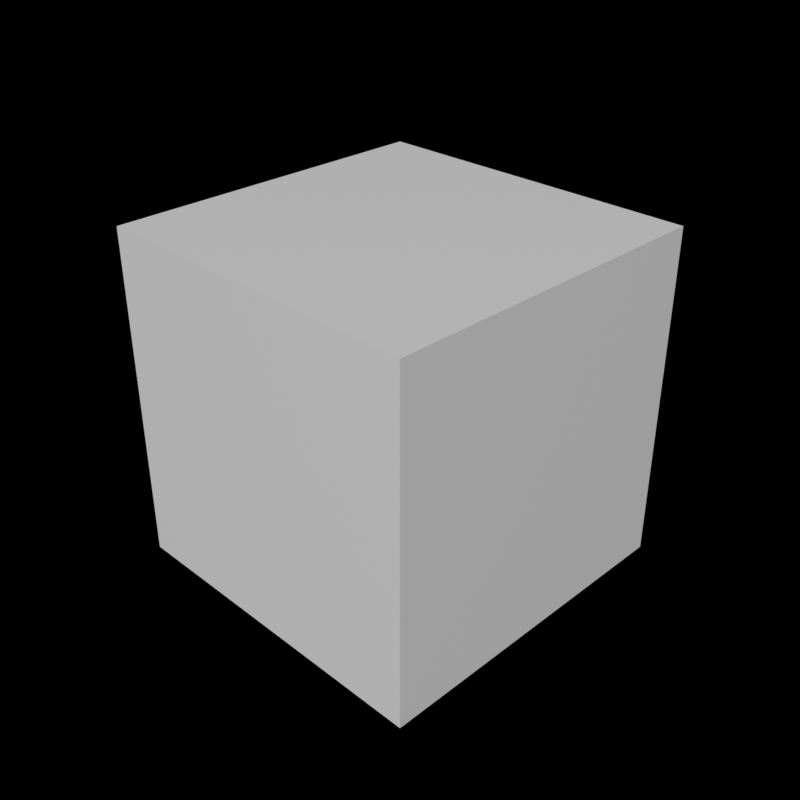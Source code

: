 # Source: jnt-sandbox-nodes.blend  (saved by Blender 4.3.34; exported with 4.5.12 LTS)
import bpy
from mathutils import Matrix  # noqa: F401  (used for matrix-valued properties, if any)

bpy.ops.wm.read_factory_settings(use_empty=True)
scene = bpy.context.scene
scene.name = 'Main'

# ---- collections
col_render = bpy.data.collections.new('Render'); scene.collection.children.link(col_render)
col_geometry = bpy.data.collections.new('Geometry'); scene.collection.children.link(col_geometry)

# ---- materials (node trees are filled in below, after node groups)
mat_material = bpy.data.materials.new('Material')

# ---- node groups
ng_geometry_nodes = bpy.data.node_groups.new('Geometry Nodes', 'GeometryNodeTree')
_s = ng_geometry_nodes.interface.new_socket(name='Geometry', in_out='OUTPUT', socket_type='NodeSocketGeometry')
_s = ng_geometry_nodes.interface.new_socket(name='Geometry', in_out='INPUT', socket_type='NodeSocketGeometry')
ng_geometry_nodes.is_modifier = True
_N = ng_geometry_nodes.nodes; _L = ng_geometry_nodes.links
n0 = _N.new('NodeGroupInput'); n0.name = 'Group Input'; n0.location = (-340, 0)
n1 = _N.new('NodeGroupOutput'); n1.name = 'Group Output'; n1.location = (200, 0)
n2 = _N.new('NodeUndefined'); n2.name = 'Set Tags'; n2.location = (-60, -100)
n3 = _N.new('NodeUndefined'); n3.name = 'Set Tags.001'; n3.location = (-240, -100)
n4 = _N.new('GeometryNodeWarning'); n4.name = 'Warning'; n4.location = (-120, 120)
_L.new(n0.outputs[0], n1.inputs[0])
n1.is_active_output = True

# ---- material node trees
mat_material.use_nodes = True; mat_material.node_tree.nodes.clear()
_N = mat_material.node_tree.nodes; _L = mat_material.node_tree.links
n0 = _N.new('ShaderNodeBsdfPrincipled'); n0.name = 'Principled BSDF'; n0.location = (10, 300)
n1 = _N.new('ShaderNodeOutputMaterial'); n1.name = 'Material Output'; n1.location = (300, 300)
_L.new(n0.outputs[0], n1.inputs[0])
n1.is_active_output = True

# ---- world
world_main = bpy.data.worlds.new('Main'); scene.world = world_main
world_main.use_nodes = True; world_main.node_tree.nodes.clear()
_N = world_main.node_tree.nodes; _L = world_main.node_tree.links
n0 = _N.new('ShaderNodeOutputWorld'); n0.name = 'World Output'; n0.location = (300, 300)
n1 = _N.new('ShaderNodeBackground'); n1.name = 'Background'; n1.location = (80, 300)
n1.inputs[0].default_value = (0.05, 0.05, 0.05, 1.0)
n1.inputs[1].default_value = 0.0
_L.new(n1.outputs[0], n0.inputs[0])
n0.is_active_output = True
world_main.color = (0.05088, 0.05088, 0.05088)
world_main.use_sun_shadow = False
world_main.sun_shadow_jitter_overblur = 0.0

# ---- cameras
cam_camera = bpy.data.cameras.new('Camera')

# ---- meshes
me_cube = bpy.data.meshes.new('Cube')
me_cube.from_pydata([(-1.0, -1.0, 0.0), (-1.0, -1.0, 2.0), (-1.0, 1.0, 0.0), (-1.0, 1.0, 2.0), (1.0, -1.0, 0.0), (1.0, -1.0, 2.0), (1.0, 1.0, 0.0), (1.0, 1.0, 2.0)], [], [(0, 1, 3, 2), (2, 3, 7, 6), (6, 7, 5, 4), (4, 5, 1, 0), (2, 6, 4, 0), (7, 3, 1, 5)])
_uv = me_cube.uv_layers.new(name='UVMap')
_uv.uv.foreach_set('vector', [0.375, 0.0, 0.625, 0.0, 0.625, 0.25, 0.375, 0.25, 0.375, 0.25, 0.625, 0.25, 0.625, 0.5, 0.375, 0.5, 0.375, 0.5, 0.625, 0.5, 0.625, 0.75, 0.375, 0.75, 0.375, 0.75, 0.625, 0.75, 0.625, 1.0, 0.375, 1.0, 0.125, 0.5, 0.375, 0.5, 0.375, 0.75, 0.125, 0.75, 0.625, 0.5, 0.875, 0.5, 0.875, 0.75, 0.625, 0.75])
me_cube.materials.append(mat_material)
me_cube.update()

# ---- objects
ob_camera = bpy.data.objects.new('Camera', cam_camera)
ob_cube = bpy.data.objects.new('Cube', me_cube)

# ---- transforms, parenting, visibility, modifiers, constraints
ob_camera.location = (3.702, -3.702, 4.022)
ob_camera.rotation_euler = (1.047, -1.064e-07, 0.7854)
ob_camera.scale = (1.0, 1.0, 1.0)
ob_cube.location = (0.0, 0.0, 0.0)
_m = ob_cube.modifiers.new('GeometryNodes', 'NODES')
_m.node_group = ng_geometry_nodes

# ---- collection membership
col_render.objects.link(ob_camera)
col_geometry.objects.link(ob_cube)
def _layer_coll(name, lc=None):
    lc = lc or bpy.context.view_layer.layer_collection
    for c in lc.children:
        if c.name == name: return c
        r = _layer_coll(name, c)
        if r: return r
_layer_coll('Render').exclude = True

# ---- scene / render settings (as saved in the file)
scene.camera = ob_camera
scene.frame_start = 1; scene.frame_end = 300; scene.frame_set(0)
scene.render.engine = 'BLENDER_EEVEE_NEXT'
scene.render.resolution_x = 1080
scene.render.fps = 30
scene.render.use_border = True
scene.render.use_simplify = True
scene.render.use_persistent_data = True
scene.cycles.feature_set = 'EXPERIMENTAL'
scene.cycles.samples = 128
scene.cycles.sampling_pattern = 'TABULATED_SOBOL'
scene.cycles.volume_step_rate = 0.1
scene.cycles.volume_preview_step_rate = 0.1
scene.cycles.volume_max_steps = 128
scene.cycles.debug_bvh_time_steps = 2
scene.eevee.ray_tracing_options.trace_max_roughness = 0.0
scene.eevee.shadow_resolution_scale = 0.1
scene.view_settings.view_transform = 'Standard'
bpy.context.view_layer.update()

# ---- added for rendering (the .blend has no usable light): sun
light_auto_sun = bpy.data.lights.new('AutoSun', 'SUN')
light_auto_sun.energy = 3.0
light_auto_sun.angle = 0.0523599
ob_auto_sun = bpy.data.objects.new('AutoSun', light_auto_sun)
scene.collection.objects.link(ob_auto_sun)
ob_auto_sun.rotation_euler = (0.872665, 0.174533, 0.523599)
bpy.context.view_layer.update()
